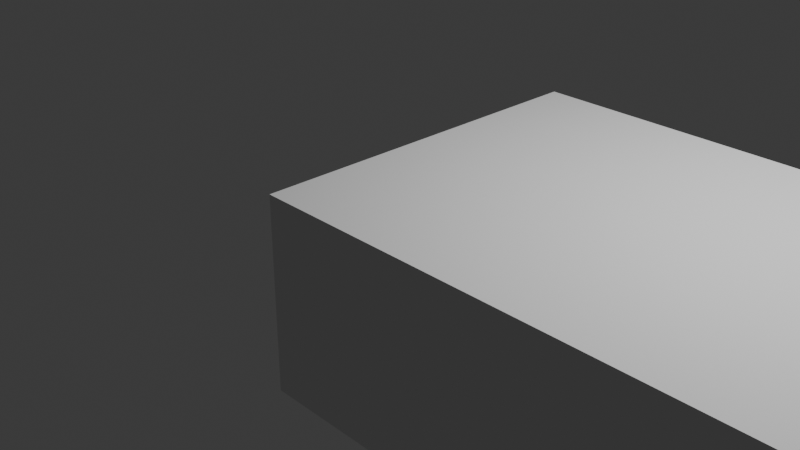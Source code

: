 # Source: mirror_antena.blend  (saved by Blender 4.2.67; exported with 4.5.12 LTS)
import bpy
from mathutils import Matrix  # noqa: F401  (used for matrix-valued properties, if any)

bpy.ops.wm.read_factory_settings(use_empty=True)
scene = bpy.context.scene
scene.name = 'Scene'

# ---- collections
col_collection = bpy.data.collections.new('Collection'); scene.collection.children.link(col_collection)

# ---- world
world_world = bpy.data.worlds.new('World'); scene.world = world_world
world_world.use_nodes = True; world_world.node_tree.nodes.clear()
_N = world_world.node_tree.nodes; _L = world_world.node_tree.links
n0 = _N.new('ShaderNodeOutputWorld'); n0.name = 'World Output'; n0.location = (300, 300)
n1 = _N.new('ShaderNodeBackground'); n1.name = 'Background'; n1.location = (10, 300)
n1.inputs[0].default_value = (0.05088, 0.05088, 0.05088, 1.0)
_L.new(n1.outputs[0], n0.inputs[0])
n0.is_active_output = True
world_world.color = (0.05088, 0.05088, 0.05088)
world_world.sun_shadow_jitter_overblur = 0.0

# ---- cameras
cam_camera = bpy.data.cameras.new('Camera')
cam_camera.clip_end = 100.0
cam_camera.ortho_scale = 7.314

# ---- lights
light_light = bpy.data.lights.new('Light', 'POINT')
light_light.energy = 1000.0
light_light.shadow_soft_size = 0.1

# ---- meshes
me_cube_001 = bpy.data.meshes.new('Cube.001')
me_cube_001.from_pydata([(-1.0, -1.0, -1.0), (-1.0, -1.0, 1.0), (-1.0, 1.0, -1.0), (-1.0, 1.0, 1.0), (1.0, -1.0, -1.0), (1.0, -1.0, 1.0), (1.0, 1.0, -1.0), (1.0, 1.0, 1.0)], [], [(0, 1, 3, 2), (2, 3, 7, 6), (6, 7, 5, 4), (4, 5, 1, 0), (2, 6, 4, 0), (7, 3, 1, 5)])
_uv = me_cube_001.uv_layers.new(name='UVMap')
_uv.uv.foreach_set('vector', [0.375, 0.0, 0.625, 0.0, 0.625, 0.25, 0.375, 0.25, 0.375, 0.25, 0.625, 0.25, 0.625, 0.5, 0.375, 0.5, 0.375, 0.5, 0.625, 0.5, 0.625, 0.75, 0.375, 0.75, 0.375, 0.75, 0.625, 0.75, 0.625, 1.0, 0.375, 1.0, 0.125, 0.5, 0.375, 0.5, 0.375, 0.75, 0.125, 0.75, 0.625, 0.5, 0.875, 0.5, 0.875, 0.75, 0.625, 0.75])
me_cube_001.update()

# ---- objects
ob_light = bpy.data.objects.new('Light', light_light)
ob_camera = bpy.data.objects.new('Camera', cam_camera)
ob_cube = bpy.data.objects.new('Cube', me_cube_001)

# ---- transforms, parenting, visibility, modifiers, constraints
ob_light.location = (4.076, 1.005, 5.904)
ob_light.rotation_euler = (0.6503, 0.05522, 1.866)
ob_light.lock_rotations_4d = False
ob_light.empty_display_type = 'ARROWS'
ob_light.color = (0.0, 0.0, 0.0, 0.0)
ob_light.lineart.crease_threshold = 0.0
ob_camera.location = (7.359, -6.926, 4.958)
ob_camera.rotation_euler = (1.109, 0.0, 0.8149)
ob_camera.lock_rotations_4d = False
ob_camera.empty_display_type = 'ARROWS'
ob_camera.color = (0.0, 0.0, 0.0, 0.0)
ob_camera.display_type = 'WIRE'
ob_camera.lineart.crease_threshold = 0.0
ob_cube.location = (3.418, 0.0, 0.0)
ob_cube.scale = (3.027, 1.875, 1.0)

# ---- collection membership
col_collection.objects.link(ob_light)
col_collection.objects.link(ob_camera)
col_collection.objects.link(ob_cube)

# ---- scene / render settings (as saved in the file)
scene.camera = ob_camera
scene.frame_start = 1; scene.frame_end = 250; scene.frame_set(1)
scene.render.engine = 'CYCLES'
scene.render.image_settings.file_format = 'TIFF'
scene.render.image_settings.color_depth = '16'
scene.render.resolution_x = 2560
scene.render.resolution_y = 1440
scene.cycles.samples = 256
scene.cycles.max_bounces = 6
scene.cycles.diffuse_bounces = 3
scene.cycles.glossy_bounces = 3
scene.cycles.transmission_bounces = 4
scene.cycles.transparent_max_bounces = 4
bpy.context.view_layer.update()
